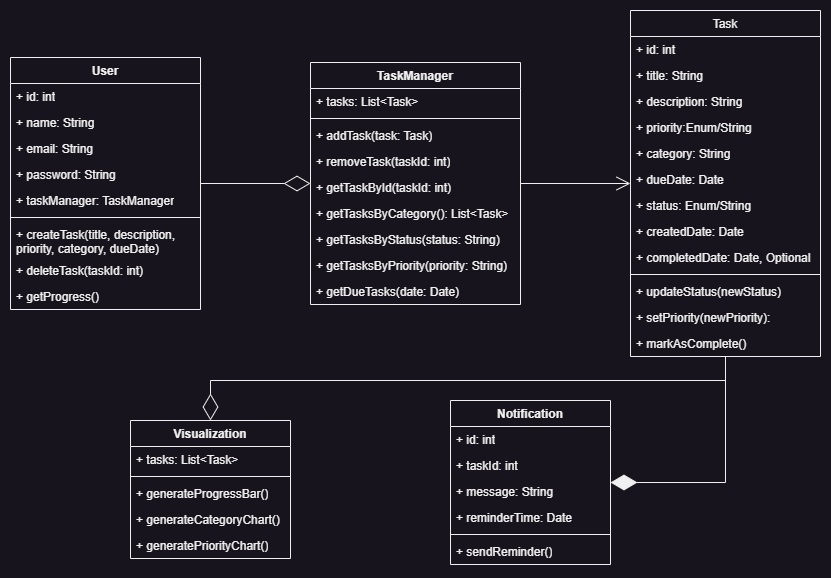

The diagram above was exported from draw.io. Its source (the exported page's mxGraphModel, read from the mxfile embedded in the PNG):
<mxGraphModel dx="778" dy="502" grid="1" gridSize="10" guides="1" tooltips="1" connect="1" arrows="1" fold="1" page="1" pageScale="1" pageWidth="827" pageHeight="1169" math="0" shadow="0">
  <root>
    <mxCell id="WIyWlLk6GJQsqaUBKTNV-0" />
    <mxCell id="WIyWlLk6GJQsqaUBKTNV-1" parent="WIyWlLk6GJQsqaUBKTNV-0" />
    <mxCell id="zkfFHV4jXpPFQw0GAbJ--0" value="Task" style="swimlane;fontStyle=0;align=center;verticalAlign=top;childLayout=stackLayout;horizontal=1;startSize=26;horizontalStack=0;resizeParent=1;resizeLast=0;collapsible=1;marginBottom=0;rounded=0;shadow=0;strokeWidth=1;" parent="WIyWlLk6GJQsqaUBKTNV-1" vertex="1">
      <mxGeometry x="680" y="120" width="190" height="346" as="geometry">
        <mxRectangle x="230" y="140" width="160" height="26" as="alternateBounds" />
      </mxGeometry>
    </mxCell>
    <mxCell id="zkfFHV4jXpPFQw0GAbJ--1" value="+ id: int" style="text;align=left;verticalAlign=top;spacingLeft=4;spacingRight=4;overflow=hidden;rotatable=0;points=[[0,0.5],[1,0.5]];portConstraint=eastwest;" parent="zkfFHV4jXpPFQw0GAbJ--0" vertex="1">
      <mxGeometry y="26" width="190" height="26" as="geometry" />
    </mxCell>
    <mxCell id="zkfFHV4jXpPFQw0GAbJ--2" value="+ title: String" style="text;align=left;verticalAlign=top;spacingLeft=4;spacingRight=4;overflow=hidden;rotatable=0;points=[[0,0.5],[1,0.5]];portConstraint=eastwest;rounded=0;shadow=0;html=0;" parent="zkfFHV4jXpPFQw0GAbJ--0" vertex="1">
      <mxGeometry y="52" width="190" height="26" as="geometry" />
    </mxCell>
    <mxCell id="zkfFHV4jXpPFQw0GAbJ--3" value="+ description: String" style="text;align=left;verticalAlign=top;spacingLeft=4;spacingRight=4;overflow=hidden;rotatable=0;points=[[0,0.5],[1,0.5]];portConstraint=eastwest;rounded=0;shadow=0;html=0;" parent="zkfFHV4jXpPFQw0GAbJ--0" vertex="1">
      <mxGeometry y="78" width="190" height="26" as="geometry" />
    </mxCell>
    <mxCell id="2iN0jotSK0rJj9oCaics-0" value="+ priority:Enum/String" style="text;align=left;verticalAlign=top;spacingLeft=4;spacingRight=4;overflow=hidden;rotatable=0;points=[[0,0.5],[1,0.5]];portConstraint=eastwest;rounded=0;shadow=0;html=0;" parent="zkfFHV4jXpPFQw0GAbJ--0" vertex="1">
      <mxGeometry y="104" width="190" height="26" as="geometry" />
    </mxCell>
    <mxCell id="2iN0jotSK0rJj9oCaics-3" value="+ category: String" style="text;align=left;verticalAlign=top;spacingLeft=4;spacingRight=4;overflow=hidden;rotatable=0;points=[[0,0.5],[1,0.5]];portConstraint=eastwest;rounded=0;shadow=0;html=0;" parent="zkfFHV4jXpPFQw0GAbJ--0" vertex="1">
      <mxGeometry y="130" width="190" height="26" as="geometry" />
    </mxCell>
    <mxCell id="2iN0jotSK0rJj9oCaics-1" value="+ dueDate: Date" style="text;align=left;verticalAlign=top;spacingLeft=4;spacingRight=4;overflow=hidden;rotatable=0;points=[[0,0.5],[1,0.5]];portConstraint=eastwest;rounded=0;shadow=0;html=0;" parent="zkfFHV4jXpPFQw0GAbJ--0" vertex="1">
      <mxGeometry y="156" width="190" height="26" as="geometry" />
    </mxCell>
    <mxCell id="2iN0jotSK0rJj9oCaics-2" value="+ status: Enum/String" style="text;align=left;verticalAlign=top;spacingLeft=4;spacingRight=4;overflow=hidden;rotatable=0;points=[[0,0.5],[1,0.5]];portConstraint=eastwest;rounded=0;shadow=0;html=0;" parent="zkfFHV4jXpPFQw0GAbJ--0" vertex="1">
      <mxGeometry y="182" width="190" height="26" as="geometry" />
    </mxCell>
    <mxCell id="2iN0jotSK0rJj9oCaics-80" value="+ createdDate: Date" style="text;align=left;verticalAlign=top;spacingLeft=4;spacingRight=4;overflow=hidden;rotatable=0;points=[[0,0.5],[1,0.5]];portConstraint=eastwest;rounded=0;shadow=0;html=0;" parent="zkfFHV4jXpPFQw0GAbJ--0" vertex="1">
      <mxGeometry y="208" width="190" height="26" as="geometry" />
    </mxCell>
    <mxCell id="2iN0jotSK0rJj9oCaics-81" value="+ completedDate: Date, Optional" style="text;align=left;verticalAlign=top;spacingLeft=4;spacingRight=4;overflow=hidden;rotatable=0;points=[[0,0.5],[1,0.5]];portConstraint=eastwest;rounded=0;shadow=0;html=0;" parent="zkfFHV4jXpPFQw0GAbJ--0" vertex="1">
      <mxGeometry y="234" width="190" height="26" as="geometry" />
    </mxCell>
    <mxCell id="zkfFHV4jXpPFQw0GAbJ--4" value="" style="line;html=1;strokeWidth=1;align=left;verticalAlign=middle;spacingTop=-1;spacingLeft=3;spacingRight=3;rotatable=0;labelPosition=right;points=[];portConstraint=eastwest;" parent="zkfFHV4jXpPFQw0GAbJ--0" vertex="1">
      <mxGeometry y="260" width="190" height="8" as="geometry" />
    </mxCell>
    <mxCell id="zkfFHV4jXpPFQw0GAbJ--5" value="+ updateStatus(newStatus)" style="text;align=left;verticalAlign=top;spacingLeft=4;spacingRight=4;overflow=hidden;rotatable=0;points=[[0,0.5],[1,0.5]];portConstraint=eastwest;" parent="zkfFHV4jXpPFQw0GAbJ--0" vertex="1">
      <mxGeometry y="268" width="190" height="26" as="geometry" />
    </mxCell>
    <mxCell id="2iN0jotSK0rJj9oCaics-4" value="+ setPriority(newPriority):" style="text;align=left;verticalAlign=top;spacingLeft=4;spacingRight=4;overflow=hidden;rotatable=0;points=[[0,0.5],[1,0.5]];portConstraint=eastwest;rounded=0;shadow=0;html=0;" parent="zkfFHV4jXpPFQw0GAbJ--0" vertex="1">
      <mxGeometry y="294" width="190" height="26" as="geometry" />
    </mxCell>
    <mxCell id="2iN0jotSK0rJj9oCaics-6" value="+ markAsComplete()" style="text;align=left;verticalAlign=top;spacingLeft=4;spacingRight=4;overflow=hidden;rotatable=0;points=[[0,0.5],[1,0.5]];portConstraint=eastwest;rounded=0;shadow=0;html=0;" parent="zkfFHV4jXpPFQw0GAbJ--0" vertex="1">
      <mxGeometry y="320" width="190" height="26" as="geometry" />
    </mxCell>
    <mxCell id="2iN0jotSK0rJj9oCaics-7" value="&lt;b&gt;User&lt;/b&gt;" style="swimlane;fontStyle=1;align=center;verticalAlign=top;childLayout=stackLayout;horizontal=1;startSize=26;horizontalStack=0;resizeParent=1;resizeParentMax=0;resizeLast=0;collapsible=1;marginBottom=0;whiteSpace=wrap;html=1;" parent="WIyWlLk6GJQsqaUBKTNV-1" vertex="1">
      <mxGeometry x="60" y="167" width="190" height="252" as="geometry" />
    </mxCell>
    <mxCell id="2iN0jotSK0rJj9oCaics-8" value="+ id: int" style="text;strokeColor=none;fillColor=none;align=left;verticalAlign=top;spacingLeft=4;spacingRight=4;overflow=hidden;rotatable=0;points=[[0,0.5],[1,0.5]];portConstraint=eastwest;whiteSpace=wrap;html=1;" parent="2iN0jotSK0rJj9oCaics-7" vertex="1">
      <mxGeometry y="26" width="190" height="26" as="geometry" />
    </mxCell>
    <mxCell id="2iN0jotSK0rJj9oCaics-11" value="+ name: String" style="text;strokeColor=none;fillColor=none;align=left;verticalAlign=top;spacingLeft=4;spacingRight=4;overflow=hidden;rotatable=0;points=[[0,0.5],[1,0.5]];portConstraint=eastwest;whiteSpace=wrap;html=1;" parent="2iN0jotSK0rJj9oCaics-7" vertex="1">
      <mxGeometry y="52" width="190" height="26" as="geometry" />
    </mxCell>
    <mxCell id="2iN0jotSK0rJj9oCaics-85" value="+&amp;nbsp;email: String" style="text;strokeColor=none;fillColor=none;align=left;verticalAlign=top;spacingLeft=4;spacingRight=4;overflow=hidden;rotatable=0;points=[[0,0.5],[1,0.5]];portConstraint=eastwest;whiteSpace=wrap;html=1;" parent="2iN0jotSK0rJj9oCaics-7" vertex="1">
      <mxGeometry y="78" width="190" height="26" as="geometry" />
    </mxCell>
    <mxCell id="2iN0jotSK0rJj9oCaics-86" value="+&amp;nbsp;password: String" style="text;strokeColor=none;fillColor=none;align=left;verticalAlign=top;spacingLeft=4;spacingRight=4;overflow=hidden;rotatable=0;points=[[0,0.5],[1,0.5]];portConstraint=eastwest;whiteSpace=wrap;html=1;" parent="2iN0jotSK0rJj9oCaics-7" vertex="1">
      <mxGeometry y="104" width="190" height="26" as="geometry" />
    </mxCell>
    <mxCell id="2iN0jotSK0rJj9oCaics-87" value="+&amp;nbsp;taskManager:&amp;nbsp;TaskManager" style="text;strokeColor=none;fillColor=none;align=left;verticalAlign=top;spacingLeft=4;spacingRight=4;overflow=hidden;rotatable=0;points=[[0,0.5],[1,0.5]];portConstraint=eastwest;whiteSpace=wrap;html=1;" parent="2iN0jotSK0rJj9oCaics-7" vertex="1">
      <mxGeometry y="130" width="190" height="26" as="geometry" />
    </mxCell>
    <mxCell id="2iN0jotSK0rJj9oCaics-9" value="" style="line;strokeWidth=1;fillColor=none;align=left;verticalAlign=middle;spacingTop=-1;spacingLeft=3;spacingRight=3;rotatable=0;labelPosition=right;points=[];portConstraint=eastwest;strokeColor=inherit;" parent="2iN0jotSK0rJj9oCaics-7" vertex="1">
      <mxGeometry y="156" width="190" height="8" as="geometry" />
    </mxCell>
    <mxCell id="2iN0jotSK0rJj9oCaics-10" value="+&amp;nbsp;createTask(title, description, priority, category, dueDate)" style="text;strokeColor=none;fillColor=none;align=left;verticalAlign=top;spacingLeft=4;spacingRight=4;overflow=hidden;rotatable=0;points=[[0,0.5],[1,0.5]];portConstraint=eastwest;whiteSpace=wrap;html=1;" parent="2iN0jotSK0rJj9oCaics-7" vertex="1">
      <mxGeometry y="164" width="190" height="36" as="geometry" />
    </mxCell>
    <mxCell id="2iN0jotSK0rJj9oCaics-13" value="+&amp;nbsp;deleteTask(taskId: int)" style="text;strokeColor=none;fillColor=none;align=left;verticalAlign=top;spacingLeft=4;spacingRight=4;overflow=hidden;rotatable=0;points=[[0,0.5],[1,0.5]];portConstraint=eastwest;whiteSpace=wrap;html=1;" parent="2iN0jotSK0rJj9oCaics-7" vertex="1">
      <mxGeometry y="200" width="190" height="26" as="geometry" />
    </mxCell>
    <mxCell id="2iN0jotSK0rJj9oCaics-88" value="+&amp;nbsp;getProgress()" style="text;strokeColor=none;fillColor=none;align=left;verticalAlign=top;spacingLeft=4;spacingRight=4;overflow=hidden;rotatable=0;points=[[0,0.5],[1,0.5]];portConstraint=eastwest;whiteSpace=wrap;html=1;" parent="2iN0jotSK0rJj9oCaics-7" vertex="1">
      <mxGeometry y="226" width="190" height="26" as="geometry" />
    </mxCell>
    <mxCell id="2iN0jotSK0rJj9oCaics-14" value="TaskManager" style="swimlane;fontStyle=1;align=center;verticalAlign=top;childLayout=stackLayout;horizontal=1;startSize=26;horizontalStack=0;resizeParent=1;resizeParentMax=0;resizeLast=0;collapsible=1;marginBottom=0;whiteSpace=wrap;html=1;" parent="WIyWlLk6GJQsqaUBKTNV-1" vertex="1">
      <mxGeometry x="360" y="172" width="210" height="242" as="geometry" />
    </mxCell>
    <mxCell id="2iN0jotSK0rJj9oCaics-15" value="+ tasks: List&amp;lt;Task&amp;gt;" style="text;strokeColor=none;fillColor=none;align=left;verticalAlign=top;spacingLeft=4;spacingRight=4;overflow=hidden;rotatable=0;points=[[0,0.5],[1,0.5]];portConstraint=eastwest;whiteSpace=wrap;html=1;" parent="2iN0jotSK0rJj9oCaics-14" vertex="1">
      <mxGeometry y="26" width="210" height="26" as="geometry" />
    </mxCell>
    <mxCell id="2iN0jotSK0rJj9oCaics-17" value="" style="line;strokeWidth=1;fillColor=none;align=left;verticalAlign=middle;spacingTop=-1;spacingLeft=3;spacingRight=3;rotatable=0;labelPosition=right;points=[];portConstraint=eastwest;strokeColor=inherit;" parent="2iN0jotSK0rJj9oCaics-14" vertex="1">
      <mxGeometry y="52" width="210" height="8" as="geometry" />
    </mxCell>
    <mxCell id="2iN0jotSK0rJj9oCaics-18" value="+ addTask(task: Task)" style="text;strokeColor=none;fillColor=none;align=left;verticalAlign=top;spacingLeft=4;spacingRight=4;overflow=hidden;rotatable=0;points=[[0,0.5],[1,0.5]];portConstraint=eastwest;whiteSpace=wrap;html=1;" parent="2iN0jotSK0rJj9oCaics-14" vertex="1">
      <mxGeometry y="60" width="210" height="26" as="geometry" />
    </mxCell>
    <mxCell id="2iN0jotSK0rJj9oCaics-19" value="+ removeTask(taskId: int)" style="text;strokeColor=none;fillColor=none;align=left;verticalAlign=top;spacingLeft=4;spacingRight=4;overflow=hidden;rotatable=0;points=[[0,0.5],[1,0.5]];portConstraint=eastwest;whiteSpace=wrap;html=1;" parent="2iN0jotSK0rJj9oCaics-14" vertex="1">
      <mxGeometry y="86" width="210" height="26" as="geometry" />
    </mxCell>
    <mxCell id="2iN0jotSK0rJj9oCaics-84" value="+&amp;nbsp;getTaskById(taskId: int)" style="text;strokeColor=none;fillColor=none;align=left;verticalAlign=top;spacingLeft=4;spacingRight=4;overflow=hidden;rotatable=0;points=[[0,0.5],[1,0.5]];portConstraint=eastwest;whiteSpace=wrap;html=1;" parent="2iN0jotSK0rJj9oCaics-14" vertex="1">
      <mxGeometry y="112" width="210" height="26" as="geometry" />
    </mxCell>
    <mxCell id="2iN0jotSK0rJj9oCaics-20" value="+ getTasksByCategory(): List&amp;lt;Task&amp;gt;" style="text;strokeColor=none;fillColor=none;align=left;verticalAlign=top;spacingLeft=4;spacingRight=4;overflow=hidden;rotatable=0;points=[[0,0.5],[1,0.5]];portConstraint=eastwest;whiteSpace=wrap;html=1;" parent="2iN0jotSK0rJj9oCaics-14" vertex="1">
      <mxGeometry y="138" width="210" height="26" as="geometry" />
    </mxCell>
    <mxCell id="2iN0jotSK0rJj9oCaics-21" value="+&amp;nbsp;getTasksByStatus(status: String)" style="text;strokeColor=none;fillColor=none;align=left;verticalAlign=top;spacingLeft=4;spacingRight=4;overflow=hidden;rotatable=0;points=[[0,0.5],[1,0.5]];portConstraint=eastwest;whiteSpace=wrap;html=1;" parent="2iN0jotSK0rJj9oCaics-14" vertex="1">
      <mxGeometry y="164" width="210" height="26" as="geometry" />
    </mxCell>
    <mxCell id="2iN0jotSK0rJj9oCaics-82" value="+&amp;nbsp;getTasksByPriority(priority: String)" style="text;strokeColor=none;fillColor=none;align=left;verticalAlign=top;spacingLeft=4;spacingRight=4;overflow=hidden;rotatable=0;points=[[0,0.5],[1,0.5]];portConstraint=eastwest;whiteSpace=wrap;html=1;" parent="2iN0jotSK0rJj9oCaics-14" vertex="1">
      <mxGeometry y="190" width="210" height="26" as="geometry" />
    </mxCell>
    <mxCell id="2iN0jotSK0rJj9oCaics-83" value="+&amp;nbsp;getDueTasks(date: Date)" style="text;strokeColor=none;fillColor=none;align=left;verticalAlign=top;spacingLeft=4;spacingRight=4;overflow=hidden;rotatable=0;points=[[0,0.5],[1,0.5]];portConstraint=eastwest;whiteSpace=wrap;html=1;" parent="2iN0jotSK0rJj9oCaics-14" vertex="1">
      <mxGeometry y="216" width="210" height="26" as="geometry" />
    </mxCell>
    <mxCell id="2iN0jotSK0rJj9oCaics-22" value="&lt;b&gt;Notification&lt;/b&gt;" style="swimlane;fontStyle=1;align=center;verticalAlign=top;childLayout=stackLayout;horizontal=1;startSize=26;horizontalStack=0;resizeParent=1;resizeParentMax=0;resizeLast=0;collapsible=1;marginBottom=0;whiteSpace=wrap;html=1;" parent="WIyWlLk6GJQsqaUBKTNV-1" vertex="1">
      <mxGeometry x="500" y="510" width="160" height="164" as="geometry" />
    </mxCell>
    <mxCell id="2iN0jotSK0rJj9oCaics-23" value="+&amp;nbsp;id:&amp;nbsp;int" style="text;strokeColor=none;fillColor=none;align=left;verticalAlign=top;spacingLeft=4;spacingRight=4;overflow=hidden;rotatable=0;points=[[0,0.5],[1,0.5]];portConstraint=eastwest;whiteSpace=wrap;html=1;" parent="2iN0jotSK0rJj9oCaics-22" vertex="1">
      <mxGeometry y="26" width="160" height="26" as="geometry" />
    </mxCell>
    <mxCell id="2iN0jotSK0rJj9oCaics-24" value="+&amp;nbsp;taskId:&amp;nbsp;int" style="text;strokeColor=none;fillColor=none;align=left;verticalAlign=top;spacingLeft=4;spacingRight=4;overflow=hidden;rotatable=0;points=[[0,0.5],[1,0.5]];portConstraint=eastwest;whiteSpace=wrap;html=1;" parent="2iN0jotSK0rJj9oCaics-22" vertex="1">
      <mxGeometry y="52" width="160" height="26" as="geometry" />
    </mxCell>
    <mxCell id="2iN0jotSK0rJj9oCaics-89" value="+&amp;nbsp;message:&amp;nbsp;String" style="text;strokeColor=none;fillColor=none;align=left;verticalAlign=top;spacingLeft=4;spacingRight=4;overflow=hidden;rotatable=0;points=[[0,0.5],[1,0.5]];portConstraint=eastwest;whiteSpace=wrap;html=1;" parent="2iN0jotSK0rJj9oCaics-22" vertex="1">
      <mxGeometry y="78" width="160" height="26" as="geometry" />
    </mxCell>
    <mxCell id="2iN0jotSK0rJj9oCaics-90" value="+&amp;nbsp;reminderTime:&amp;nbsp;Date" style="text;strokeColor=none;fillColor=none;align=left;verticalAlign=top;spacingLeft=4;spacingRight=4;overflow=hidden;rotatable=0;points=[[0,0.5],[1,0.5]];portConstraint=eastwest;whiteSpace=wrap;html=1;" parent="2iN0jotSK0rJj9oCaics-22" vertex="1">
      <mxGeometry y="104" width="160" height="26" as="geometry" />
    </mxCell>
    <mxCell id="2iN0jotSK0rJj9oCaics-25" value="" style="line;strokeWidth=1;fillColor=none;align=left;verticalAlign=middle;spacingTop=-1;spacingLeft=3;spacingRight=3;rotatable=0;labelPosition=right;points=[];portConstraint=eastwest;strokeColor=inherit;" parent="2iN0jotSK0rJj9oCaics-22" vertex="1">
      <mxGeometry y="130" width="160" height="8" as="geometry" />
    </mxCell>
    <mxCell id="2iN0jotSK0rJj9oCaics-26" value="+&amp;nbsp;sendReminder()" style="text;strokeColor=none;fillColor=none;align=left;verticalAlign=top;spacingLeft=4;spacingRight=4;overflow=hidden;rotatable=0;points=[[0,0.5],[1,0.5]];portConstraint=eastwest;whiteSpace=wrap;html=1;" parent="2iN0jotSK0rJj9oCaics-22" vertex="1">
      <mxGeometry y="138" width="160" height="26" as="geometry" />
    </mxCell>
    <mxCell id="2iN0jotSK0rJj9oCaics-91" value="&lt;b&gt;Visualization&lt;/b&gt;" style="swimlane;fontStyle=1;align=center;verticalAlign=top;childLayout=stackLayout;horizontal=1;startSize=26;horizontalStack=0;resizeParent=1;resizeParentMax=0;resizeLast=0;collapsible=1;marginBottom=0;whiteSpace=wrap;html=1;" parent="WIyWlLk6GJQsqaUBKTNV-1" vertex="1">
      <mxGeometry x="180" y="530" width="160" height="138" as="geometry" />
    </mxCell>
    <mxCell id="2iN0jotSK0rJj9oCaics-92" value="+&amp;nbsp;tasks:&amp;nbsp;List&amp;lt;Task&amp;gt;" style="text;strokeColor=none;fillColor=none;align=left;verticalAlign=top;spacingLeft=4;spacingRight=4;overflow=hidden;rotatable=0;points=[[0,0.5],[1,0.5]];portConstraint=eastwest;whiteSpace=wrap;html=1;" parent="2iN0jotSK0rJj9oCaics-91" vertex="1">
      <mxGeometry y="26" width="160" height="26" as="geometry" />
    </mxCell>
    <mxCell id="2iN0jotSK0rJj9oCaics-96" value="" style="line;strokeWidth=1;fillColor=none;align=left;verticalAlign=middle;spacingTop=-1;spacingLeft=3;spacingRight=3;rotatable=0;labelPosition=right;points=[];portConstraint=eastwest;strokeColor=inherit;" parent="2iN0jotSK0rJj9oCaics-91" vertex="1">
      <mxGeometry y="52" width="160" height="8" as="geometry" />
    </mxCell>
    <mxCell id="2iN0jotSK0rJj9oCaics-97" value="+&amp;nbsp;generateProgressBar()" style="text;strokeColor=none;fillColor=none;align=left;verticalAlign=top;spacingLeft=4;spacingRight=4;overflow=hidden;rotatable=0;points=[[0,0.5],[1,0.5]];portConstraint=eastwest;whiteSpace=wrap;html=1;" parent="2iN0jotSK0rJj9oCaics-91" vertex="1">
      <mxGeometry y="60" width="160" height="26" as="geometry" />
    </mxCell>
    <mxCell id="2iN0jotSK0rJj9oCaics-98" value="+&amp;nbsp;generateCategoryChart()" style="text;strokeColor=none;fillColor=none;align=left;verticalAlign=top;spacingLeft=4;spacingRight=4;overflow=hidden;rotatable=0;points=[[0,0.5],[1,0.5]];portConstraint=eastwest;whiteSpace=wrap;html=1;" parent="2iN0jotSK0rJj9oCaics-91" vertex="1">
      <mxGeometry y="86" width="160" height="26" as="geometry" />
    </mxCell>
    <mxCell id="2iN0jotSK0rJj9oCaics-99" value="+&amp;nbsp;generatePriorityChart()" style="text;strokeColor=none;fillColor=none;align=left;verticalAlign=top;spacingLeft=4;spacingRight=4;overflow=hidden;rotatable=0;points=[[0,0.5],[1,0.5]];portConstraint=eastwest;whiteSpace=wrap;html=1;" parent="2iN0jotSK0rJj9oCaics-91" vertex="1">
      <mxGeometry y="112" width="160" height="26" as="geometry" />
    </mxCell>
    <mxCell id="2iN0jotSK0rJj9oCaics-100" value="" style="endArrow=open;endFill=1;endSize=12;html=1;rounded=0;" parent="WIyWlLk6GJQsqaUBKTNV-1" source="2iN0jotSK0rJj9oCaics-14" target="zkfFHV4jXpPFQw0GAbJ--0" edge="1">
      <mxGeometry width="160" relative="1" as="geometry">
        <mxPoint x="310" y="377" as="sourcePoint" />
        <mxPoint x="470" y="377" as="targetPoint" />
      </mxGeometry>
    </mxCell>
    <mxCell id="2iN0jotSK0rJj9oCaics-101" value="" style="endArrow=diamondThin;endFill=0;endSize=24;html=1;rounded=0;" parent="WIyWlLk6GJQsqaUBKTNV-1" source="2iN0jotSK0rJj9oCaics-7" target="2iN0jotSK0rJj9oCaics-14" edge="1">
      <mxGeometry width="160" relative="1" as="geometry">
        <mxPoint x="310" y="377" as="sourcePoint" />
        <mxPoint x="470" y="377" as="targetPoint" />
      </mxGeometry>
    </mxCell>
    <mxCell id="2iN0jotSK0rJj9oCaics-103" value="" style="endArrow=diamondThin;endFill=1;endSize=24;html=1;rounded=0;" parent="WIyWlLk6GJQsqaUBKTNV-1" source="zkfFHV4jXpPFQw0GAbJ--0" target="2iN0jotSK0rJj9oCaics-22" edge="1">
      <mxGeometry width="160" relative="1" as="geometry">
        <mxPoint x="560" y="490" as="sourcePoint" />
        <mxPoint x="650" y="640" as="targetPoint" />
        <Array as="points">
          <mxPoint x="775" y="592" />
        </Array>
      </mxGeometry>
    </mxCell>
    <mxCell id="2iN0jotSK0rJj9oCaics-104" value="" style="endArrow=diamondThin;endFill=0;endSize=24;html=1;rounded=0;" parent="WIyWlLk6GJQsqaUBKTNV-1" source="zkfFHV4jXpPFQw0GAbJ--0" target="2iN0jotSK0rJj9oCaics-91" edge="1">
      <mxGeometry width="160" relative="1" as="geometry">
        <mxPoint x="560" y="430" as="sourcePoint" />
        <mxPoint x="720" y="430" as="targetPoint" />
        <Array as="points">
          <mxPoint x="775" y="490" />
          <mxPoint x="260" y="490" />
        </Array>
      </mxGeometry>
    </mxCell>
  </root>
</mxGraphModel>